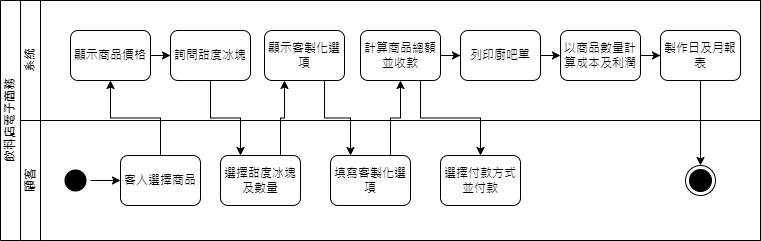

The diagram above was exported from draw.io. Its source (the exported page's mxGraphModel, read from the mxfile embedded in the PNG):
<mxGraphModel dx="1434" dy="746" grid="1" gridSize="10" guides="1" tooltips="1" connect="1" arrows="1" fold="1" page="1" pageScale="1" pageWidth="827" pageHeight="1169" math="0" shadow="0">
  <root>
    <mxCell id="0" />
    <mxCell id="1" parent="0" />
    <mxCell id="dNxyNK7c78bLwvsdeMH5-19" value="飲料店電子商務" style="swimlane;html=1;childLayout=stackLayout;resizeParent=1;resizeParentMax=0;horizontal=0;startSize=20;horizontalStack=0;" parent="1" vertex="1">
      <mxGeometry x="30" y="120" width="760" height="240" as="geometry" />
    </mxCell>
    <mxCell id="dNxyNK7c78bLwvsdeMH5-20" value="系統" style="swimlane;html=1;startSize=20;horizontal=0;" parent="dNxyNK7c78bLwvsdeMH5-19" vertex="1">
      <mxGeometry x="20" width="740" height="120" as="geometry" />
    </mxCell>
    <mxCell id="iVO7XUmYwkGxwZ3aNFaz-19" style="edgeStyle=orthogonalEdgeStyle;rounded=0;orthogonalLoop=1;jettySize=auto;html=1;exitX=1;exitY=0.5;exitDx=0;exitDy=0;" edge="1" parent="dNxyNK7c78bLwvsdeMH5-20" source="iVO7XUmYwkGxwZ3aNFaz-7" target="iVO7XUmYwkGxwZ3aNFaz-8">
      <mxGeometry relative="1" as="geometry" />
    </mxCell>
    <mxCell id="iVO7XUmYwkGxwZ3aNFaz-7" value="顯示商品價格" style="rounded=1;whiteSpace=wrap;html=1;" vertex="1" parent="dNxyNK7c78bLwvsdeMH5-20">
      <mxGeometry x="50" y="30" width="80" height="50" as="geometry" />
    </mxCell>
    <mxCell id="iVO7XUmYwkGxwZ3aNFaz-8" value="詢問甜度冰塊" style="rounded=1;whiteSpace=wrap;html=1;" vertex="1" parent="dNxyNK7c78bLwvsdeMH5-20">
      <mxGeometry x="150" y="30" width="80" height="50" as="geometry" />
    </mxCell>
    <mxCell id="iVO7XUmYwkGxwZ3aNFaz-10" value="顯示客製化選項" style="rounded=1;whiteSpace=wrap;html=1;" vertex="1" parent="dNxyNK7c78bLwvsdeMH5-20">
      <mxGeometry x="244" y="30" width="80" height="50" as="geometry" />
    </mxCell>
    <mxCell id="iVO7XUmYwkGxwZ3aNFaz-31" style="edgeStyle=orthogonalEdgeStyle;rounded=0;orthogonalLoop=1;jettySize=auto;html=1;exitX=1;exitY=0.5;exitDx=0;exitDy=0;" edge="1" parent="dNxyNK7c78bLwvsdeMH5-20" source="iVO7XUmYwkGxwZ3aNFaz-12" target="iVO7XUmYwkGxwZ3aNFaz-14">
      <mxGeometry relative="1" as="geometry" />
    </mxCell>
    <mxCell id="iVO7XUmYwkGxwZ3aNFaz-12" value="計算商品總額並收款" style="rounded=1;whiteSpace=wrap;html=1;" vertex="1" parent="dNxyNK7c78bLwvsdeMH5-20">
      <mxGeometry x="340" y="30" width="80" height="50" as="geometry" />
    </mxCell>
    <mxCell id="iVO7XUmYwkGxwZ3aNFaz-32" style="edgeStyle=orthogonalEdgeStyle;rounded=0;orthogonalLoop=1;jettySize=auto;html=1;exitX=1;exitY=0.5;exitDx=0;exitDy=0;entryX=0;entryY=0.5;entryDx=0;entryDy=0;" edge="1" parent="dNxyNK7c78bLwvsdeMH5-20" source="iVO7XUmYwkGxwZ3aNFaz-14" target="iVO7XUmYwkGxwZ3aNFaz-15">
      <mxGeometry relative="1" as="geometry" />
    </mxCell>
    <mxCell id="iVO7XUmYwkGxwZ3aNFaz-14" value="列印廚吧單" style="rounded=1;whiteSpace=wrap;html=1;" vertex="1" parent="dNxyNK7c78bLwvsdeMH5-20">
      <mxGeometry x="440" y="30" width="80" height="50" as="geometry" />
    </mxCell>
    <mxCell id="iVO7XUmYwkGxwZ3aNFaz-33" style="edgeStyle=orthogonalEdgeStyle;rounded=0;orthogonalLoop=1;jettySize=auto;html=1;exitX=1;exitY=0.5;exitDx=0;exitDy=0;" edge="1" parent="dNxyNK7c78bLwvsdeMH5-20" source="iVO7XUmYwkGxwZ3aNFaz-15" target="iVO7XUmYwkGxwZ3aNFaz-16">
      <mxGeometry relative="1" as="geometry" />
    </mxCell>
    <mxCell id="iVO7XUmYwkGxwZ3aNFaz-15" value="以商品數量計算成本及利潤" style="rounded=1;whiteSpace=wrap;html=1;" vertex="1" parent="dNxyNK7c78bLwvsdeMH5-20">
      <mxGeometry x="540" y="30" width="80" height="50" as="geometry" />
    </mxCell>
    <mxCell id="iVO7XUmYwkGxwZ3aNFaz-16" value="製作日及月報表" style="rounded=1;whiteSpace=wrap;html=1;" vertex="1" parent="dNxyNK7c78bLwvsdeMH5-20">
      <mxGeometry x="640" y="30" width="80" height="50" as="geometry" />
    </mxCell>
    <mxCell id="dNxyNK7c78bLwvsdeMH5-21" value="顧客" style="swimlane;html=1;startSize=20;horizontal=0;" parent="dNxyNK7c78bLwvsdeMH5-19" vertex="1">
      <mxGeometry x="20" y="120" width="740" height="120" as="geometry" />
    </mxCell>
    <mxCell id="iVO7XUmYwkGxwZ3aNFaz-17" style="edgeStyle=orthogonalEdgeStyle;rounded=0;orthogonalLoop=1;jettySize=auto;html=1;exitX=1;exitY=0.5;exitDx=0;exitDy=0;" edge="1" parent="dNxyNK7c78bLwvsdeMH5-21" source="iVO7XUmYwkGxwZ3aNFaz-5" target="iVO7XUmYwkGxwZ3aNFaz-6">
      <mxGeometry relative="1" as="geometry" />
    </mxCell>
    <mxCell id="iVO7XUmYwkGxwZ3aNFaz-5" value="" style="ellipse;html=1;shape=endState;fillColor=#000000;strokeColor=none;" vertex="1" parent="dNxyNK7c78bLwvsdeMH5-21">
      <mxGeometry x="40" y="45" width="30" height="30" as="geometry" />
    </mxCell>
    <mxCell id="iVO7XUmYwkGxwZ3aNFaz-6" value="客人選擇商品" style="rounded=1;whiteSpace=wrap;html=1;" vertex="1" parent="dNxyNK7c78bLwvsdeMH5-21">
      <mxGeometry x="100" y="35" width="80" height="50" as="geometry" />
    </mxCell>
    <mxCell id="iVO7XUmYwkGxwZ3aNFaz-9" value="選擇甜度冰塊及數量" style="rounded=1;whiteSpace=wrap;html=1;" vertex="1" parent="dNxyNK7c78bLwvsdeMH5-21">
      <mxGeometry x="200" y="35" width="80" height="50" as="geometry" />
    </mxCell>
    <mxCell id="iVO7XUmYwkGxwZ3aNFaz-11" value="填寫客製化選項" style="rounded=1;whiteSpace=wrap;html=1;" vertex="1" parent="dNxyNK7c78bLwvsdeMH5-21">
      <mxGeometry x="310" y="35" width="80" height="50" as="geometry" />
    </mxCell>
    <mxCell id="iVO7XUmYwkGxwZ3aNFaz-13" value="選擇付款方式並付款" style="rounded=1;whiteSpace=wrap;html=1;" vertex="1" parent="dNxyNK7c78bLwvsdeMH5-21">
      <mxGeometry x="420" y="35" width="80" height="50" as="geometry" />
    </mxCell>
    <mxCell id="iVO7XUmYwkGxwZ3aNFaz-34" value="" style="ellipse;html=1;shape=endState;fillColor=#000000;strokeColor=#000000;" vertex="1" parent="dNxyNK7c78bLwvsdeMH5-21">
      <mxGeometry x="665" y="45" width="30" height="30" as="geometry" />
    </mxCell>
    <mxCell id="iVO7XUmYwkGxwZ3aNFaz-18" style="edgeStyle=orthogonalEdgeStyle;rounded=0;orthogonalLoop=1;jettySize=auto;html=1;exitX=0.5;exitY=0;exitDx=0;exitDy=0;entryX=0.5;entryY=1;entryDx=0;entryDy=0;" edge="1" parent="dNxyNK7c78bLwvsdeMH5-19" source="iVO7XUmYwkGxwZ3aNFaz-6" target="iVO7XUmYwkGxwZ3aNFaz-7">
      <mxGeometry relative="1" as="geometry" />
    </mxCell>
    <mxCell id="iVO7XUmYwkGxwZ3aNFaz-23" style="edgeStyle=orthogonalEdgeStyle;rounded=0;orthogonalLoop=1;jettySize=auto;html=1;exitX=0.5;exitY=1;exitDx=0;exitDy=0;entryX=0.25;entryY=0;entryDx=0;entryDy=0;" edge="1" parent="dNxyNK7c78bLwvsdeMH5-19" source="iVO7XUmYwkGxwZ3aNFaz-8" target="iVO7XUmYwkGxwZ3aNFaz-9">
      <mxGeometry relative="1" as="geometry" />
    </mxCell>
    <mxCell id="iVO7XUmYwkGxwZ3aNFaz-25" style="edgeStyle=orthogonalEdgeStyle;rounded=0;orthogonalLoop=1;jettySize=auto;html=1;exitX=0.75;exitY=0;exitDx=0;exitDy=0;entryX=0.25;entryY=1;entryDx=0;entryDy=0;" edge="1" parent="dNxyNK7c78bLwvsdeMH5-19" source="iVO7XUmYwkGxwZ3aNFaz-9" target="iVO7XUmYwkGxwZ3aNFaz-10">
      <mxGeometry relative="1" as="geometry" />
    </mxCell>
    <mxCell id="iVO7XUmYwkGxwZ3aNFaz-26" style="edgeStyle=orthogonalEdgeStyle;rounded=0;orthogonalLoop=1;jettySize=auto;html=1;exitX=0.75;exitY=1;exitDx=0;exitDy=0;entryX=0.25;entryY=0;entryDx=0;entryDy=0;" edge="1" parent="dNxyNK7c78bLwvsdeMH5-19" source="iVO7XUmYwkGxwZ3aNFaz-10" target="iVO7XUmYwkGxwZ3aNFaz-11">
      <mxGeometry relative="1" as="geometry" />
    </mxCell>
    <mxCell id="iVO7XUmYwkGxwZ3aNFaz-27" style="edgeStyle=orthogonalEdgeStyle;rounded=0;orthogonalLoop=1;jettySize=auto;html=1;exitX=0.75;exitY=0;exitDx=0;exitDy=0;entryX=0.5;entryY=1;entryDx=0;entryDy=0;" edge="1" parent="dNxyNK7c78bLwvsdeMH5-19" source="iVO7XUmYwkGxwZ3aNFaz-11" target="iVO7XUmYwkGxwZ3aNFaz-12">
      <mxGeometry relative="1" as="geometry" />
    </mxCell>
    <mxCell id="iVO7XUmYwkGxwZ3aNFaz-30" style="edgeStyle=orthogonalEdgeStyle;rounded=0;orthogonalLoop=1;jettySize=auto;html=1;exitX=0.75;exitY=1;exitDx=0;exitDy=0;" edge="1" parent="dNxyNK7c78bLwvsdeMH5-19" source="iVO7XUmYwkGxwZ3aNFaz-12" target="iVO7XUmYwkGxwZ3aNFaz-13">
      <mxGeometry relative="1" as="geometry" />
    </mxCell>
    <mxCell id="iVO7XUmYwkGxwZ3aNFaz-35" style="edgeStyle=orthogonalEdgeStyle;rounded=0;orthogonalLoop=1;jettySize=auto;html=1;exitX=0.5;exitY=1;exitDx=0;exitDy=0;" edge="1" parent="dNxyNK7c78bLwvsdeMH5-19" source="iVO7XUmYwkGxwZ3aNFaz-16" target="iVO7XUmYwkGxwZ3aNFaz-34">
      <mxGeometry relative="1" as="geometry" />
    </mxCell>
  </root>
</mxGraphModel>